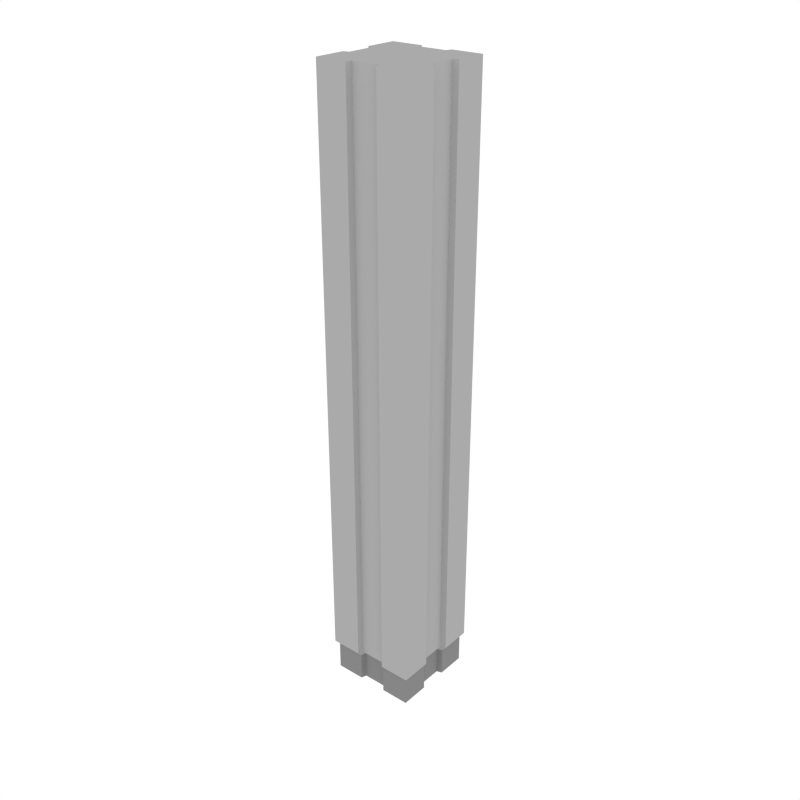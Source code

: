 # Source: Column_2.blend  (saved by Blender 3.4.6; exported with 4.5.12 LTS)
import bpy
from mathutils import Matrix  # noqa: F401  (used for matrix-valued properties, if any)

bpy.ops.wm.read_factory_settings(use_empty=True)
scene = bpy.context.scene
scene.name = 'Scene'

# ---- collections
col_collection_1 = bpy.data.collections.new('Collection 1'); scene.collection.children.link(col_collection_1)

# ---- materials (node trees are filled in below, after node groups)
mat_main = bpy.data.materials.new('Main')
mat_main.alpha_threshold = 0.0
mat_main.diffuse_color = (0.402, 0.402, 0.402, 1.0)
mat_main.roughness = 0.5
mat_darkgrey = bpy.data.materials.new('DarkGrey')
mat_darkgrey.alpha_threshold = 0.0
mat_darkgrey.diffuse_color = (0.2395, 0.2395, 0.2395, 1.0)
mat_darkgrey.roughness = 0.5

# ---- node groups
ng_auto_smooth = bpy.data.node_groups.new('Auto Smooth', 'GeometryNodeTree')
_s = ng_auto_smooth.interface.new_socket(name='Geometry', in_out='OUTPUT', socket_type='NodeSocketGeometry')
_s = ng_auto_smooth.interface.new_socket(name='Geometry', in_out='INPUT', socket_type='NodeSocketGeometry')
_s = ng_auto_smooth.interface.new_socket(name='Angle', in_out='INPUT', socket_type='NodeSocketFloat')
_s.subtype = 'ANGLE'
_s.min_value = 0.0
_s.max_value = 3.142
ng_auto_smooth.is_modifier = True
_N = ng_auto_smooth.nodes; _L = ng_auto_smooth.links
n0 = _N.new('NodeGroupOutput'); n0.name = 'Group Output'; n0.location = (480, -100)
n1 = _N.new('NodeGroupInput'); n1.name = 'Group Input'; n1.location = (-420, -300)
n2 = _N.new('NodeGroupInput'); n2.name = 'Group Input.001'; n2.location = (-60, -100)
n3 = _N.new('GeometryNodeSetShadeSmooth'); n3.name = 'Set Shade Smooth'; n3.location = (120, -100)
n3.domain = 'EDGE'
n4 = _N.new('GeometryNodeSetShadeSmooth'); n4.name = 'Set Shade Smooth.001'; n4.location = (300, -100)
n5 = _N.new('GeometryNodeInputMeshEdgeAngle'); n5.name = 'Edge Angle'; n5.location = (-420, -220)
n6 = _N.new('GeometryNodeInputEdgeSmooth'); n6.name = 'Is Edge Smooth'; n6.location = (-60, -160)
n7 = _N.new('GeometryNodeInputShadeSmooth'); n7.name = 'Is Face Smooth'; n7.location = (-240, -340)
n8 = _N.new('FunctionNodeBooleanMath'); n8.name = 'Boolean Math'; n8.location = (-60, -220)
n9 = _N.new('FunctionNodeCompare'); n9.name = 'Compare'; n9.location = (-240, -180)
n9.operation = 'LESS_EQUAL'
_L.new(n5.outputs[0], n9.inputs[0])
_L.new(n4.outputs[0], n0.inputs[0])
_L.new(n1.outputs[1], n9.inputs[1])
_L.new(n9.outputs[0], n8.inputs[0])
_L.new(n7.outputs[0], n8.inputs[1])
_L.new(n2.outputs[0], n3.inputs[0])
_L.new(n6.outputs[0], n3.inputs[1])
_L.new(n3.outputs[0], n4.inputs[0])
_L.new(n8.outputs[0], n3.inputs[2])
n0.is_active_output = True

# ---- material node trees

# ---- world
world_world = bpy.data.worlds.new('World'); scene.world = world_world
world_world.color = (1.0, 1.0, 1.0)
world_world.use_sun_shadow = False
world_world.sun_shadow_jitter_overblur = 0.0
world_world.cycles.sampling_method = 'NONE'
world_world.cycles.sample_map_resolution = 256

# ---- meshes
me_plane_269 = bpy.data.meshes.new('Plane.269')
me_plane_269.from_pydata([(0.3418, -0.3418, 0.2396), (0.3418, -0.3418, 4.463), (-0.3421, -0.3421, 0.2396), (-0.3421, -0.3421, 4.463), (0.3421, 0.3421, 0.2396), (0.3421, 0.3421, 4.463), (-0.3418, 0.3418, 0.2396), (-0.3418, 0.3418, 4.463), (-0.1138, 0.3419, 0.2396), (0.3184, -0.3184, 0.0), (-0.3184, -0.3184, 0.0), (-0.3184, -0.3184, 0.2113), (0.3184, -0.3184, 0.2113), (0.3184, 0.3184, 0.0), (0.3184, 0.3184, 0.2113), (-0.3184, 0.3184, 0.0), (-0.3184, 0.3184, 0.2113), (0.1142, 0.342, 0.2396), (0.1142, 0.342, 4.463), (-0.1138, 0.3419, 4.463), (0.1138, -0.3419, 0.2396), (-0.1142, -0.342, 0.2396), (-0.1142, -0.342, 4.463), (0.1138, -0.3419, 4.463), (0.1061, -0.3184, 0.2113), (-0.1061, -0.3184, 0.2113), (0.1061, -0.3184, 0.0), (-0.1061, -0.3184, 0.0), (-0.1061, 0.3184, 0.2113), (0.1061, 0.3184, 0.2113), (-0.1061, 0.3184, 0.0), (0.1061, 0.3184, 0.0), (0.3419, -0.1138, 4.463), (0.342, 0.1142, 4.463), (0.342, 0.1142, 0.2396), (0.3419, -0.1138, 0.2396), (-0.3419, 0.1138, 4.463), (-0.342, -0.1142, 4.463), (-0.342, -0.1142, 0.2396), (-0.3419, 0.1138, 0.2396), (0.3184, 0.1061, 0.0), (0.3184, -0.1061, 0.0), (0.3184, 0.1061, 0.2113), (0.3184, -0.1061, 0.2113), (-0.3184, -0.1061, 0.0), (-0.3184, 0.1061, 0.0), (-0.3184, -0.1061, 0.2113), (-0.3184, 0.1061, 0.2113), (0.1139, -0.1139, 4.463), (0.114, 0.114, 4.463), (-0.114, -0.114, 4.463), (-0.1139, 0.1139, 4.463), (-0.1061, -0.1061, 0.0), (-0.1061, 0.1061, 0.0), (0.1061, -0.1061, 0.0), (0.1061, 0.1061, 0.0), (-0.1005, -0.3011, 0.2396), (0.1002, -0.301, 0.2396), (-0.1002, 0.301, 4.463), (0.1005, 0.3011, 4.463), (0.1002, -0.301, 4.463), (-0.1005, -0.3011, 4.463), (0.1005, 0.3011, 0.2396), (-0.1002, 0.301, 0.2396), (0.09343, 0.2803, 0.2113), (-0.09343, 0.2803, 0.2113), (0.09343, 0.2803, 0.0), (-0.09343, 0.2803, 0.0), (-0.09343, -0.2803, 0.2113), (-0.09343, -0.2803, 0.0), (0.09343, -0.2803, 0.2113), (0.09343, -0.2803, 0.0), (0.1004, 0.1004, 4.463), (-0.1003, 0.1003, 4.463), (-0.09343, 0.09343, 0.0), (0.09343, 0.09343, 0.0), (0.301, -0.1002, 4.463), (0.3011, 0.1005, 4.463), (0.3011, 0.1005, 0.2396), (0.301, -0.1002, 0.2396), (-0.301, 0.1002, 4.463), (-0.3011, -0.1005, 4.463), (-0.3011, -0.1005, 0.2396), (-0.301, 0.1002, 0.2396), (0.2803, 0.09343, 0.0), (0.2803, -0.09343, 0.0), (0.2803, 0.09343, 0.2113), (0.2803, -0.09343, 0.2113), (-0.2803, -0.09343, 0.0), (-0.2803, 0.09343, 0.0), (-0.2803, -0.09343, 0.2113), (-0.2803, 0.09343, 0.2113), (0.1003, -0.1003, 4.463), (-0.1004, -0.1004, 4.463), (-0.09343, -0.09343, 0.0), (0.09343, -0.09343, 0.0)], [], [(3, 2, 21, 22), (27, 52, 94, 69), (19, 51, 73, 58), (35, 32, 1, 0), (38, 46, 11, 2), (16, 28, 30, 15), (48, 23, 1, 32), (34, 42, 14, 4), (37, 38, 2, 3), (5, 4, 17, 18), (53, 45, 15, 30), (25, 11, 10, 27), (21, 2, 11, 25), (40, 13, 14, 42), (17, 4, 14, 29), (44, 10, 11, 46), (29, 14, 13, 31), (40, 55, 31, 13), (19, 8, 6, 7), (44, 46, 90, 88), (23, 20, 0, 1), (6, 8, 28, 16), (37, 3, 22, 50), (20, 23, 60, 57), (0, 20, 24, 12), (34, 33, 77, 78), (49, 18, 59, 72), (47, 45, 89, 91), (8, 19, 58, 63), (12, 24, 26, 9), (46, 38, 82, 90), (50, 22, 61, 93), (55, 40, 84, 75), (24, 20, 57, 70), (7, 36, 51, 19), (39, 47, 91, 83), (9, 26, 54, 41), (21, 25, 68, 56), (15, 45, 47, 16), (41, 54, 95, 85), (9, 41, 43, 12), (25, 27, 69, 68), (27, 10, 44, 52), (48, 32, 76, 92), (7, 6, 39, 36), (23, 48, 92, 60), (0, 12, 43, 35), (26, 24, 70, 71), (18, 49, 33, 5), (37, 50, 93, 81), (6, 16, 47, 39), (33, 49, 72, 77), (4, 5, 33, 34), (51, 36, 80, 73), (65, 64, 66, 67), (61, 56, 57, 60), (57, 56, 68, 70), (70, 68, 69, 71), (75, 74, 67, 66), (63, 62, 64, 65), (93, 61, 60, 92), (59, 62, 63, 58), (58, 73, 72, 59), (73, 93, 92, 72), (71, 69, 94, 95), (95, 94, 74, 75), (80, 81, 93, 73), (85, 95, 75, 84), (89, 88, 90, 91), (85, 84, 86, 87), (94, 88, 89, 74), (80, 83, 82, 81), (79, 87, 86, 78), (72, 92, 76, 77), (83, 91, 90, 82), (78, 77, 76, 79), (32, 35, 79, 76), (43, 41, 85, 87), (53, 30, 67, 74), (40, 42, 86, 84), (31, 55, 75, 66), (54, 26, 71, 95), (52, 44, 88, 94), (45, 53, 74, 89), (17, 29, 64, 62), (36, 39, 83, 80), (18, 17, 62, 59), (28, 8, 63, 65), (38, 37, 81, 82), (22, 21, 56, 61), (29, 31, 66, 64), (35, 43, 87, 79), (30, 28, 65, 67), (42, 34, 78, 86)])
me_plane_269.polygons.foreach_set('material_index', [0, 1, 0, 0, 0, 1, 0, 0, 0, 0, 1, 1, 0, 1, 0, 1, 1, 1, 0, 1, 0, 0, 0, 0, 0, 0, 0, 1, 0, 1, 0, 0, 1, 0, 0, 0, 1, 0, 1, 1, 1, 1, 1, 0, 0, 0, 0, 1, 0, 0, 0, 0, 0, 0, 1, 0, 0, 1, 1, 0, 0, 0, 0, 0, 1, 1, 0, 1, 1, 1, 1, 0, 0, 0, 0, 0, 0, 1, 1, 1, 1, 1, 1, 1, 0, 0, 0, 0, 0, 0, 1, 0, 1, 0])
me_plane_269.materials.append(mat_main)
me_plane_269.materials.append(mat_darkgrey)
me_plane_269.use_remesh_preserve_volume = False
me_plane_269.use_remesh_preserve_attributes = False
me_plane_269.use_mirror_vertex_groups = False
me_plane_269.update()

# ---- objects
ob_column_2 = bpy.data.objects.new('Column_2', me_plane_269)

# ---- transforms, parenting, visibility, modifiers, constraints
ob_column_2.location = (0.0, 0.0, 0.0)
ob_column_2.lineart.crease_threshold = 0.0
_m = ob_column_2.modifiers.new('Auto Smooth', 'NODES')
_m.node_group = ng_auto_smooth
_gi = [s.identifier for s in ng_auto_smooth.interface.items_tree if s.item_type == 'SOCKET' and s.in_out == 'INPUT']
_m[_gi[1]] = 0.5236  # Angle

# ---- collection membership
col_collection_1.objects.link(ob_column_2)

# ---- scene / render settings (as saved in the file)
scene.frame_start = 1; scene.frame_end = 250; scene.frame_set(0)
scene.render.engine = 'CYCLES'
scene.render.resolution_x = 1000
scene.render.resolution_y = 1000
scene.render.dither_intensity = 0.0
scene.cycles.samples = 200
scene.cycles.sampling_pattern = 'TABULATED_SOBOL'
scene.cycles.light_sampling_threshold = 0.0
scene.cycles.use_adaptive_sampling = False
scene.cycles.use_light_tree = False
scene.cycles.caustics_reflective = False
scene.cycles.caustics_refractive = False
scene.cycles.blur_glossy = 0.0
scene.cycles.max_bounces = 2
scene.cycles.pixel_filter_type = 'GAUSSIAN'
scene.cycles.sample_clamp_indirect = 0.0
scene.view_settings.view_transform = 'Standard'
bpy.context.view_layer.update()

# ---- added for rendering (the .blend has no active camera): camera
cam_auto = bpy.data.cameras.new('AutoCamera')
cam_auto.lens = 50.0
cam_auto.sensor_width = 36.0
cam_auto.clip_end = 1000.0
ob_auto_camera = bpy.data.objects.new('AutoCamera', cam_auto)
scene.collection.objects.link(ob_auto_camera)
ob_auto_camera.location = (4.2256, -5.07072, 5.61219)
ob_auto_camera.rotation_euler = (1.09748, -7.21219e-08, 0.694738)
scene.camera = ob_auto_camera
bpy.context.view_layer.update()
